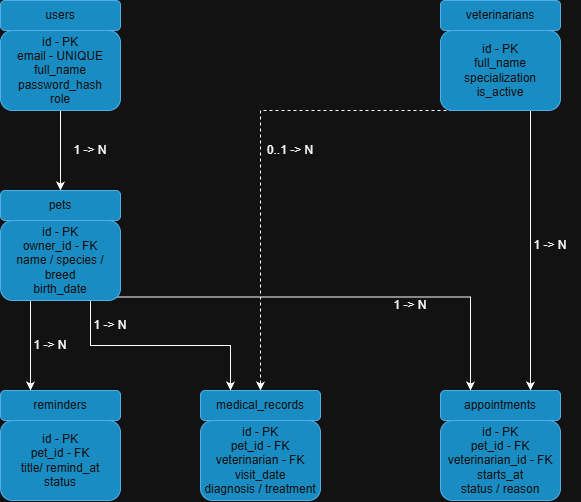

The diagram above was exported from draw.io. Its source (the exported page's mxGraphModel, read from the mxfile embedded in the PNG):
<mxGraphModel dx="987" dy="536" grid="1" gridSize="10" guides="1" tooltips="1" connect="1" arrows="1" fold="1" page="1" pageScale="1" pageWidth="827" pageHeight="1169" math="0" shadow="0">
  <root>
    <mxCell id="0" />
    <mxCell id="1" parent="0" />
    <mxCell id="1EVDuORLFsVNBLk-W6K2-7" edge="1" parent="1" source="bbwWBU-rSusM2KPeI5JY-1" style="edgeStyle=orthogonalEdgeStyle;rounded=0;orthogonalLoop=1;jettySize=auto;html=1;exitX=0.5;exitY=1;exitDx=0;exitDy=0;entryX=0.5;entryY=0;entryDx=0;entryDy=0;defaultLabelBackgroundColor=page;labelPadding=0 4;" target="bbwWBU-rSusM2KPeI5JY-6">
      <mxGeometry relative="1" as="geometry" />
    </mxCell>
    <mxCell id="bbwWBU-rSusM2KPeI5JY-1" parent="1" style="rounded=1;whiteSpace=wrap;html=1;roundedPerimeter=1;fillColor=#1ba1e2;fontColor=#ffffff;strokeColor=#006EAF;align=center;" value="id - PK&lt;div&gt;email - UNIQUE&lt;/div&gt;&lt;div&gt;full_name&lt;/div&gt;&lt;div&gt;password_hash&lt;/div&gt;&lt;div&gt;role&lt;/div&gt;" vertex="1">
      <mxGeometry height="80" width="120" x="120" y="200" as="geometry" />
    </mxCell>
    <mxCell id="bbwWBU-rSusM2KPeI5JY-2" parent="1" style="rounded=1;whiteSpace=wrap;html=1;roundedPerimeter=1;fillColor=#1ba1e2;fontColor=#ffffff;strokeColor=#006EAF;" value="users" vertex="1">
      <mxGeometry height="30" width="120" x="120" y="170" as="geometry" />
    </mxCell>
    <mxCell id="1EVDuORLFsVNBLk-W6K2-2" edge="1" parent="1" source="bbwWBU-rSusM2KPeI5JY-3" style="edgeStyle=orthogonalEdgeStyle;rounded=0;orthogonalLoop=1;jettySize=auto;html=1;exitX=0.75;exitY=1;exitDx=0;exitDy=0;entryX=0.75;entryY=0;entryDx=0;entryDy=0;defaultLabelBackgroundColor=page;labelPadding=0 4;" target="bbwWBU-rSusM2KPeI5JY-12">
      <mxGeometry relative="1" as="geometry" />
    </mxCell>
    <mxCell id="1EVDuORLFsVNBLk-W6K2-3" edge="1" parent="1" source="bbwWBU-rSusM2KPeI5JY-3" style="edgeStyle=orthogonalEdgeStyle;rounded=0;orthogonalLoop=1;jettySize=auto;html=1;exitX=0.5;exitY=1;exitDx=0;exitDy=0;entryX=0.5;entryY=0;entryDx=0;entryDy=0;defaultLabelBackgroundColor=page;labelPadding=0 4;dashed=1;" target="bbwWBU-rSusM2KPeI5JY-10">
      <mxGeometry relative="1" as="geometry">
        <Array as="points">
          <mxPoint x="380" y="280" />
        </Array>
      </mxGeometry>
    </mxCell>
    <mxCell id="bbwWBU-rSusM2KPeI5JY-3" parent="1" style="rounded=1;whiteSpace=wrap;html=1;roundedPerimeter=1;fillColor=#1ba1e2;fontColor=#ffffff;strokeColor=#006EAF;align=center;" value="id - PK&lt;div&gt;full_name&lt;/div&gt;&lt;div&gt;specialization&lt;/div&gt;&lt;div&gt;is_active&lt;/div&gt;" vertex="1">
      <mxGeometry height="80" width="120" x="560" y="200" as="geometry" />
    </mxCell>
    <mxCell id="bbwWBU-rSusM2KPeI5JY-4" parent="1" style="rounded=1;whiteSpace=wrap;html=1;roundedPerimeter=1;fillColor=#1ba1e2;fontColor=#ffffff;strokeColor=#006EAF;" value="veterinarians" vertex="1">
      <mxGeometry height="30" width="120" x="560" y="170" as="geometry" />
    </mxCell>
    <mxCell id="1EVDuORLFsVNBLk-W6K2-4" edge="1" parent="1" source="bbwWBU-rSusM2KPeI5JY-5" style="edgeStyle=orthogonalEdgeStyle;rounded=0;orthogonalLoop=1;jettySize=auto;html=1;exitX=1;exitY=1;exitDx=0;exitDy=0;entryX=0.25;entryY=0;entryDx=0;entryDy=0;defaultLabelBackgroundColor=page;labelPadding=0 4;" target="bbwWBU-rSusM2KPeI5JY-12">
      <mxGeometry relative="1" as="geometry" />
    </mxCell>
    <mxCell id="1EVDuORLFsVNBLk-W6K2-5" edge="1" parent="1" source="bbwWBU-rSusM2KPeI5JY-5" style="edgeStyle=orthogonalEdgeStyle;rounded=0;orthogonalLoop=1;jettySize=auto;html=1;exitX=0.75;exitY=1;exitDx=0;exitDy=0;entryX=0.25;entryY=0;entryDx=0;entryDy=0;defaultLabelBackgroundColor=page;labelPadding=0 4;" target="bbwWBU-rSusM2KPeI5JY-10">
      <mxGeometry relative="1" as="geometry" />
    </mxCell>
    <mxCell id="1EVDuORLFsVNBLk-W6K2-6" edge="1" parent="1" source="bbwWBU-rSusM2KPeI5JY-5" style="edgeStyle=orthogonalEdgeStyle;rounded=0;orthogonalLoop=1;jettySize=auto;html=1;exitX=0.25;exitY=1;exitDx=0;exitDy=0;entryX=0.25;entryY=0;entryDx=0;entryDy=0;defaultLabelBackgroundColor=page;labelPadding=0 4;" target="bbwWBU-rSusM2KPeI5JY-8">
      <mxGeometry relative="1" as="geometry" />
    </mxCell>
    <mxCell id="bbwWBU-rSusM2KPeI5JY-5" parent="1" style="rounded=1;whiteSpace=wrap;html=1;roundedPerimeter=1;fillColor=#1ba1e2;fontColor=#ffffff;strokeColor=#006EAF;align=center;" value="id - PK&lt;div&gt;owner_id - FK&lt;/div&gt;&lt;div&gt;name / species / breed&lt;/div&gt;&lt;div&gt;birth_date&lt;/div&gt;" vertex="1">
      <mxGeometry height="80" width="120" x="120" y="390" as="geometry" />
    </mxCell>
    <mxCell id="bbwWBU-rSusM2KPeI5JY-6" parent="1" style="rounded=1;whiteSpace=wrap;html=1;roundedPerimeter=1;fillColor=#1ba1e2;fontColor=#ffffff;strokeColor=#006EAF;" value="pets" vertex="1">
      <mxGeometry height="30" width="120" x="120" y="360" as="geometry" />
    </mxCell>
    <mxCell id="bbwWBU-rSusM2KPeI5JY-7" parent="1" style="rounded=1;whiteSpace=wrap;html=1;roundedPerimeter=1;fillColor=#1ba1e2;fontColor=#ffffff;strokeColor=#006EAF;align=center;" value="id - PK&lt;div&gt;pet_id - FK&lt;/div&gt;&lt;div&gt;title/ remind_at&lt;/div&gt;&lt;div&gt;status&lt;/div&gt;" vertex="1">
      <mxGeometry height="80" width="120" x="120" y="590" as="geometry" />
    </mxCell>
    <mxCell id="bbwWBU-rSusM2KPeI5JY-8" parent="1" style="rounded=1;whiteSpace=wrap;html=1;roundedPerimeter=1;fillColor=#1ba1e2;fontColor=#ffffff;strokeColor=#006EAF;" value="reminders" vertex="1">
      <mxGeometry height="30" width="120" x="120" y="560" as="geometry" />
    </mxCell>
    <mxCell id="bbwWBU-rSusM2KPeI5JY-9" parent="1" style="rounded=1;whiteSpace=wrap;html=1;roundedPerimeter=1;fillColor=#1ba1e2;fontColor=#ffffff;strokeColor=#006EAF;align=center;" value="id - PK&lt;div&gt;pet_id - FK&lt;/div&gt;&lt;div&gt;veterinarian - FK&lt;/div&gt;&lt;div&gt;visit_date&lt;/div&gt;&lt;div&gt;diagnosis / treatment&lt;/div&gt;" vertex="1">
      <mxGeometry height="80" width="120" x="320" y="590" as="geometry" />
    </mxCell>
    <mxCell id="bbwWBU-rSusM2KPeI5JY-10" parent="1" style="rounded=1;whiteSpace=wrap;html=1;roundedPerimeter=1;fillColor=#1ba1e2;fontColor=#ffffff;strokeColor=#006EAF;" value="medical_records" vertex="1">
      <mxGeometry height="30" width="120" x="320" y="560" as="geometry" />
    </mxCell>
    <mxCell id="bbwWBU-rSusM2KPeI5JY-11" parent="1" style="rounded=1;whiteSpace=wrap;html=1;roundedPerimeter=1;fillColor=#1ba1e2;fontColor=#ffffff;strokeColor=#006EAF;align=center;" value="id - PK&lt;div&gt;pet_id - FK&lt;/div&gt;&lt;div&gt;veterinarian_id - FK&lt;/div&gt;&lt;div&gt;starts_at&lt;br&gt;status / reason&lt;/div&gt;" vertex="1">
      <mxGeometry height="80" width="120" x="560" y="590" as="geometry" />
    </mxCell>
    <mxCell id="bbwWBU-rSusM2KPeI5JY-12" parent="1" style="rounded=1;whiteSpace=wrap;html=1;roundedPerimeter=1;fillColor=#1ba1e2;fontColor=#ffffff;strokeColor=#006EAF;" value="appointments" vertex="1">
      <mxGeometry height="30" width="120" x="560" y="560" as="geometry" />
    </mxCell>
    <mxCell id="1EVDuORLFsVNBLk-W6K2-8" parent="1" style="text;html=1;whiteSpace=wrap;strokeColor=none;fillColor=none;align=center;verticalAlign=middle;rounded=0;" value="1 -&amp;gt; N" vertex="1">
      <mxGeometry height="30" width="60" x="180" y="305" as="geometry" />
    </mxCell>
    <mxCell id="1EVDuORLFsVNBLk-W6K2-9" parent="1" style="text;html=1;whiteSpace=wrap;strokeColor=none;fillColor=none;align=center;verticalAlign=middle;rounded=0;" value="1 -&amp;gt; N" vertex="1">
      <mxGeometry height="30" width="60" x="140" y="500" as="geometry" />
    </mxCell>
    <mxCell id="1EVDuORLFsVNBLk-W6K2-10" parent="1" style="text;html=1;whiteSpace=wrap;strokeColor=none;fillColor=none;align=center;verticalAlign=middle;rounded=0;" value="1 -&amp;gt; N" vertex="1">
      <mxGeometry height="30" width="60" x="200" y="480" as="geometry" />
    </mxCell>
    <mxCell id="1EVDuORLFsVNBLk-W6K2-11" parent="1" style="text;html=1;whiteSpace=wrap;strokeColor=none;fillColor=none;align=center;verticalAlign=middle;rounded=0;" value="1 -&amp;gt; N" vertex="1">
      <mxGeometry height="30" width="60" x="500" y="460" as="geometry" />
    </mxCell>
    <mxCell id="1EVDuORLFsVNBLk-W6K2-12" parent="1" style="text;html=1;whiteSpace=wrap;strokeColor=none;fillColor=none;align=center;verticalAlign=middle;rounded=0;" value="0..1 -&amp;gt; N" vertex="1">
      <mxGeometry height="30" width="60" x="380" y="305" as="geometry" />
    </mxCell>
    <mxCell id="1EVDuORLFsVNBLk-W6K2-13" parent="1" style="text;html=1;whiteSpace=wrap;strokeColor=none;fillColor=none;align=center;verticalAlign=middle;rounded=0;" value="1 -&amp;gt; N" vertex="1">
      <mxGeometry height="30" width="60" x="640" y="400" as="geometry" />
    </mxCell>
  </root>
</mxGraphModel>